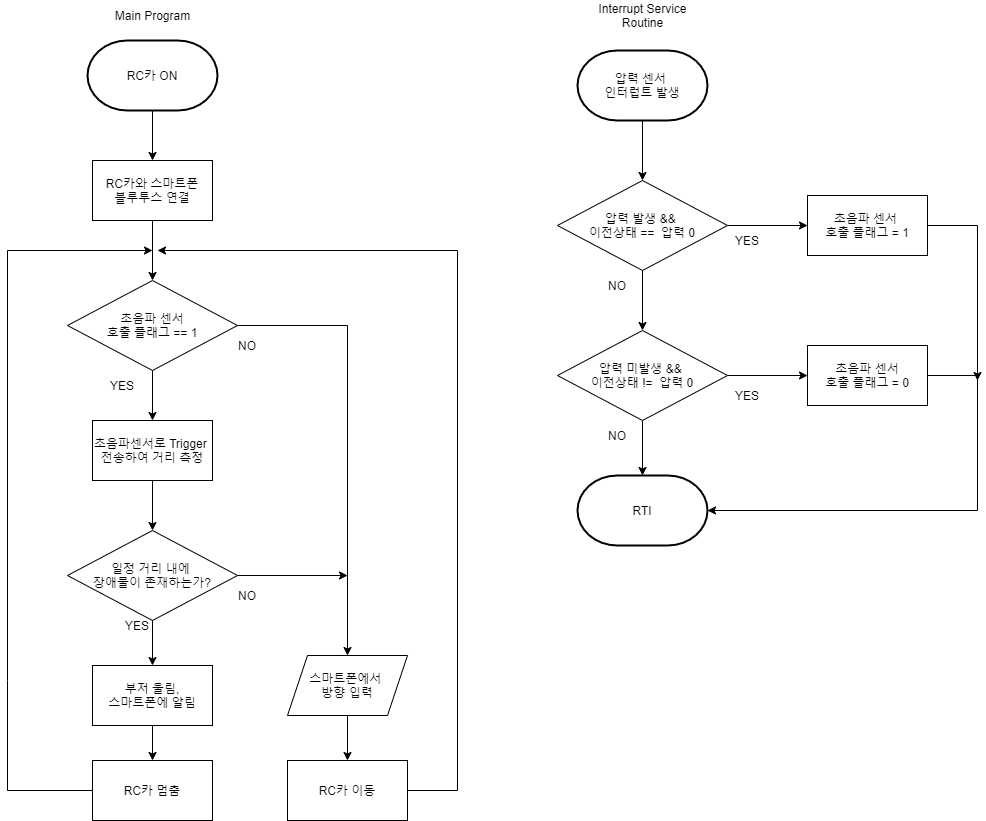

The diagram above was exported from draw.io. Its source (the exported page's mxGraphModel, read from the mxfile embedded in the PNG):
<mxGraphModel dx="1422" dy="705" grid="1" gridSize="10" guides="1" tooltips="1" connect="1" arrows="1" fold="1" page="1" pageScale="1" pageWidth="827" pageHeight="1169" math="0" shadow="0">
  <root>
    <mxCell id="WIyWlLk6GJQsqaUBKTNV-0" />
    <mxCell id="WIyWlLk6GJQsqaUBKTNV-1" parent="WIyWlLk6GJQsqaUBKTNV-0" />
    <mxCell id="Ph25joJ_-rBzq6rPuhgD-67" style="edgeStyle=orthogonalEdgeStyle;rounded=0;orthogonalLoop=1;jettySize=auto;html=1;" edge="1" parent="WIyWlLk6GJQsqaUBKTNV-1" source="Ph25joJ_-rBzq6rPuhgD-64" target="Ph25joJ_-rBzq6rPuhgD-65">
      <mxGeometry relative="1" as="geometry" />
    </mxCell>
    <mxCell id="Ph25joJ_-rBzq6rPuhgD-64" value="RC카 ON" style="strokeWidth=2;html=1;shape=mxgraph.flowchart.terminator;whiteSpace=wrap;" vertex="1" parent="WIyWlLk6GJQsqaUBKTNV-1">
      <mxGeometry x="130" y="80" width="130" height="70" as="geometry" />
    </mxCell>
    <mxCell id="Ph25joJ_-rBzq6rPuhgD-68" style="edgeStyle=orthogonalEdgeStyle;rounded=0;orthogonalLoop=1;jettySize=auto;html=1;entryX=0.5;entryY=0;entryDx=0;entryDy=0;" edge="1" parent="WIyWlLk6GJQsqaUBKTNV-1" source="Ph25joJ_-rBzq6rPuhgD-65" target="Ph25joJ_-rBzq6rPuhgD-70">
      <mxGeometry relative="1" as="geometry">
        <mxPoint x="195" y="330" as="targetPoint" />
      </mxGeometry>
    </mxCell>
    <mxCell id="Ph25joJ_-rBzq6rPuhgD-65" value="RC카와 스마트폰&lt;br&gt;블루투스 연결" style="rounded=0;whiteSpace=wrap;html=1;" vertex="1" parent="WIyWlLk6GJQsqaUBKTNV-1">
      <mxGeometry x="135" y="200" width="120" height="60" as="geometry" />
    </mxCell>
    <mxCell id="Ph25joJ_-rBzq6rPuhgD-93" style="edgeStyle=orthogonalEdgeStyle;rounded=0;orthogonalLoop=1;jettySize=auto;html=1;entryX=0.5;entryY=0;entryDx=0;entryDy=0;" edge="1" parent="WIyWlLk6GJQsqaUBKTNV-1" source="Ph25joJ_-rBzq6rPuhgD-69" target="Ph25joJ_-rBzq6rPuhgD-90">
      <mxGeometry relative="1" as="geometry" />
    </mxCell>
    <mxCell id="Ph25joJ_-rBzq6rPuhgD-103" style="edgeStyle=orthogonalEdgeStyle;rounded=0;orthogonalLoop=1;jettySize=auto;html=1;" edge="1" parent="WIyWlLk6GJQsqaUBKTNV-1" source="Ph25joJ_-rBzq6rPuhgD-69">
      <mxGeometry relative="1" as="geometry">
        <mxPoint x="390" y="615" as="targetPoint" />
      </mxGeometry>
    </mxCell>
    <mxCell id="Ph25joJ_-rBzq6rPuhgD-69" value="일정 거리 내에 &lt;br&gt;장애물이 존재하는가?" style="rhombus;whiteSpace=wrap;html=1;" vertex="1" parent="WIyWlLk6GJQsqaUBKTNV-1">
      <mxGeometry x="110" y="570" width="170" height="90" as="geometry" />
    </mxCell>
    <mxCell id="Ph25joJ_-rBzq6rPuhgD-102" style="edgeStyle=orthogonalEdgeStyle;rounded=0;orthogonalLoop=1;jettySize=auto;html=1;entryX=0.5;entryY=0;entryDx=0;entryDy=0;" edge="1" parent="WIyWlLk6GJQsqaUBKTNV-1" source="Ph25joJ_-rBzq6rPuhgD-70" target="Ph25joJ_-rBzq6rPuhgD-78">
      <mxGeometry relative="1" as="geometry">
        <mxPoint x="390" y="365" as="targetPoint" />
      </mxGeometry>
    </mxCell>
    <mxCell id="Ph25joJ_-rBzq6rPuhgD-121" style="edgeStyle=orthogonalEdgeStyle;rounded=0;orthogonalLoop=1;jettySize=auto;html=1;entryX=0.5;entryY=0;entryDx=0;entryDy=0;" edge="1" parent="WIyWlLk6GJQsqaUBKTNV-1" source="Ph25joJ_-rBzq6rPuhgD-70" target="Ph25joJ_-rBzq6rPuhgD-119">
      <mxGeometry relative="1" as="geometry" />
    </mxCell>
    <mxCell id="Ph25joJ_-rBzq6rPuhgD-70" value="초음파 센서&lt;br&gt;호출 플래그 == 1" style="rhombus;whiteSpace=wrap;html=1;" vertex="1" parent="WIyWlLk6GJQsqaUBKTNV-1">
      <mxGeometry x="110" y="320" width="170" height="90" as="geometry" />
    </mxCell>
    <mxCell id="Ph25joJ_-rBzq6rPuhgD-83" style="edgeStyle=orthogonalEdgeStyle;rounded=0;orthogonalLoop=1;jettySize=auto;html=1;entryX=0.5;entryY=0;entryDx=0;entryDy=0;" edge="1" parent="WIyWlLk6GJQsqaUBKTNV-1" source="Ph25joJ_-rBzq6rPuhgD-78" target="Ph25joJ_-rBzq6rPuhgD-79">
      <mxGeometry relative="1" as="geometry" />
    </mxCell>
    <mxCell id="Ph25joJ_-rBzq6rPuhgD-78" value="스마트폰에서 &lt;br&gt;방향 입력" style="shape=parallelogram;perimeter=parallelogramPerimeter;whiteSpace=wrap;html=1;fixedSize=1;" vertex="1" parent="WIyWlLk6GJQsqaUBKTNV-1">
      <mxGeometry x="330" y="695" width="120" height="60" as="geometry" />
    </mxCell>
    <mxCell id="Ph25joJ_-rBzq6rPuhgD-123" style="edgeStyle=orthogonalEdgeStyle;rounded=0;orthogonalLoop=1;jettySize=auto;html=1;" edge="1" parent="WIyWlLk6GJQsqaUBKTNV-1" source="Ph25joJ_-rBzq6rPuhgD-79">
      <mxGeometry relative="1" as="geometry">
        <mxPoint x="200" y="290" as="targetPoint" />
        <Array as="points">
          <mxPoint x="500" y="830" />
          <mxPoint x="500" y="290" />
        </Array>
      </mxGeometry>
    </mxCell>
    <mxCell id="Ph25joJ_-rBzq6rPuhgD-79" value="RC카 이동" style="rounded=0;whiteSpace=wrap;html=1;" vertex="1" parent="WIyWlLk6GJQsqaUBKTNV-1">
      <mxGeometry x="330" y="800" width="120" height="60" as="geometry" />
    </mxCell>
    <mxCell id="Ph25joJ_-rBzq6rPuhgD-88" value="NO" style="text;html=1;strokeColor=none;fillColor=none;align=center;verticalAlign=middle;whiteSpace=wrap;rounded=0;" vertex="1" parent="WIyWlLk6GJQsqaUBKTNV-1">
      <mxGeometry x="260" y="370" width="60" height="30" as="geometry" />
    </mxCell>
    <mxCell id="Ph25joJ_-rBzq6rPuhgD-89" value="YES" style="text;html=1;strokeColor=none;fillColor=none;align=center;verticalAlign=middle;whiteSpace=wrap;rounded=0;" vertex="1" parent="WIyWlLk6GJQsqaUBKTNV-1">
      <mxGeometry x="135" y="410" width="60" height="30" as="geometry" />
    </mxCell>
    <mxCell id="Ph25joJ_-rBzq6rPuhgD-94" style="edgeStyle=orthogonalEdgeStyle;rounded=0;orthogonalLoop=1;jettySize=auto;html=1;" edge="1" parent="WIyWlLk6GJQsqaUBKTNV-1" source="Ph25joJ_-rBzq6rPuhgD-90" target="Ph25joJ_-rBzq6rPuhgD-91">
      <mxGeometry relative="1" as="geometry" />
    </mxCell>
    <mxCell id="Ph25joJ_-rBzq6rPuhgD-90" value="부저 울림,&lt;br&gt;스마트폰에 알림" style="rounded=0;whiteSpace=wrap;html=1;" vertex="1" parent="WIyWlLk6GJQsqaUBKTNV-1">
      <mxGeometry x="135" y="705" width="120" height="60" as="geometry" />
    </mxCell>
    <mxCell id="Ph25joJ_-rBzq6rPuhgD-97" style="edgeStyle=orthogonalEdgeStyle;rounded=0;orthogonalLoop=1;jettySize=auto;html=1;" edge="1" parent="WIyWlLk6GJQsqaUBKTNV-1" source="Ph25joJ_-rBzq6rPuhgD-91">
      <mxGeometry relative="1" as="geometry">
        <mxPoint x="195" y="290" as="targetPoint" />
        <Array as="points">
          <mxPoint x="50" y="720" />
          <mxPoint x="50" y="290" />
          <mxPoint x="170" y="290" />
        </Array>
      </mxGeometry>
    </mxCell>
    <mxCell id="Ph25joJ_-rBzq6rPuhgD-91" value="RC카 멈춤" style="rounded=0;whiteSpace=wrap;html=1;" vertex="1" parent="WIyWlLk6GJQsqaUBKTNV-1">
      <mxGeometry x="135" y="800" width="120" height="60" as="geometry" />
    </mxCell>
    <mxCell id="Ph25joJ_-rBzq6rPuhgD-98" value="YES" style="text;html=1;strokeColor=none;fillColor=none;align=center;verticalAlign=middle;whiteSpace=wrap;rounded=0;" vertex="1" parent="WIyWlLk6GJQsqaUBKTNV-1">
      <mxGeometry x="150" y="650" width="60" height="30" as="geometry" />
    </mxCell>
    <mxCell id="Ph25joJ_-rBzq6rPuhgD-99" value="NO" style="text;html=1;strokeColor=none;fillColor=none;align=center;verticalAlign=middle;whiteSpace=wrap;rounded=0;" vertex="1" parent="WIyWlLk6GJQsqaUBKTNV-1">
      <mxGeometry x="260" y="620" width="60" height="30" as="geometry" />
    </mxCell>
    <mxCell id="Ph25joJ_-rBzq6rPuhgD-105" style="edgeStyle=orthogonalEdgeStyle;rounded=0;orthogonalLoop=1;jettySize=auto;html=1;entryX=0.5;entryY=0;entryDx=0;entryDy=0;" edge="1" parent="WIyWlLk6GJQsqaUBKTNV-1" source="Ph25joJ_-rBzq6rPuhgD-106" target="Ph25joJ_-rBzq6rPuhgD-109">
      <mxGeometry relative="1" as="geometry" />
    </mxCell>
    <mxCell id="Ph25joJ_-rBzq6rPuhgD-106" value="압력 센서 &lt;br&gt;인터럽트 발생" style="strokeWidth=2;html=1;shape=mxgraph.flowchart.terminator;whiteSpace=wrap;" vertex="1" parent="WIyWlLk6GJQsqaUBKTNV-1">
      <mxGeometry x="620" y="90" width="130" height="70" as="geometry" />
    </mxCell>
    <mxCell id="Ph25joJ_-rBzq6rPuhgD-107" style="edgeStyle=orthogonalEdgeStyle;rounded=0;orthogonalLoop=1;jettySize=auto;html=1;entryX=0.5;entryY=0;entryDx=0;entryDy=0;" edge="1" parent="WIyWlLk6GJQsqaUBKTNV-1" source="Ph25joJ_-rBzq6rPuhgD-109" target="Ph25joJ_-rBzq6rPuhgD-111">
      <mxGeometry relative="1" as="geometry" />
    </mxCell>
    <mxCell id="Ph25joJ_-rBzq6rPuhgD-108" style="edgeStyle=orthogonalEdgeStyle;rounded=0;orthogonalLoop=1;jettySize=auto;html=1;entryX=0;entryY=0.5;entryDx=0;entryDy=0;" edge="1" parent="WIyWlLk6GJQsqaUBKTNV-1" source="Ph25joJ_-rBzq6rPuhgD-109" target="Ph25joJ_-rBzq6rPuhgD-114">
      <mxGeometry relative="1" as="geometry">
        <mxPoint x="840" y="265" as="targetPoint" />
      </mxGeometry>
    </mxCell>
    <mxCell id="Ph25joJ_-rBzq6rPuhgD-109" value="압력 발생 &amp;amp;&amp;amp; &lt;br&gt;이전상태 ==&amp;nbsp; 압력 0" style="rhombus;whiteSpace=wrap;html=1;" vertex="1" parent="WIyWlLk6GJQsqaUBKTNV-1">
      <mxGeometry x="600" y="220" width="170" height="90" as="geometry" />
    </mxCell>
    <mxCell id="Ph25joJ_-rBzq6rPuhgD-110" style="edgeStyle=orthogonalEdgeStyle;rounded=0;orthogonalLoop=1;jettySize=auto;html=1;entryX=0;entryY=0.5;entryDx=0;entryDy=0;" edge="1" parent="WIyWlLk6GJQsqaUBKTNV-1" source="Ph25joJ_-rBzq6rPuhgD-111" target="Ph25joJ_-rBzq6rPuhgD-115">
      <mxGeometry relative="1" as="geometry" />
    </mxCell>
    <mxCell id="Ph25joJ_-rBzq6rPuhgD-126" style="edgeStyle=orthogonalEdgeStyle;rounded=0;orthogonalLoop=1;jettySize=auto;html=1;entryX=0.5;entryY=0;entryDx=0;entryDy=0;entryPerimeter=0;" edge="1" parent="WIyWlLk6GJQsqaUBKTNV-1" source="Ph25joJ_-rBzq6rPuhgD-111" target="Ph25joJ_-rBzq6rPuhgD-125">
      <mxGeometry relative="1" as="geometry" />
    </mxCell>
    <mxCell id="Ph25joJ_-rBzq6rPuhgD-111" value="압력 미발생 &amp;amp;&amp;amp; &lt;br&gt;이전상태 !=&amp;nbsp; 압력 0" style="rhombus;whiteSpace=wrap;html=1;" vertex="1" parent="WIyWlLk6GJQsqaUBKTNV-1">
      <mxGeometry x="600" y="370" width="170" height="90" as="geometry" />
    </mxCell>
    <mxCell id="Ph25joJ_-rBzq6rPuhgD-112" value="NO" style="text;html=1;strokeColor=none;fillColor=none;align=center;verticalAlign=middle;whiteSpace=wrap;rounded=0;" vertex="1" parent="WIyWlLk6GJQsqaUBKTNV-1">
      <mxGeometry x="630" y="310" width="60" height="30" as="geometry" />
    </mxCell>
    <mxCell id="Ph25joJ_-rBzq6rPuhgD-113" value="YES" style="text;html=1;strokeColor=none;fillColor=none;align=center;verticalAlign=middle;whiteSpace=wrap;rounded=0;" vertex="1" parent="WIyWlLk6GJQsqaUBKTNV-1">
      <mxGeometry x="760" y="265" width="60" height="30" as="geometry" />
    </mxCell>
    <mxCell id="Ph25joJ_-rBzq6rPuhgD-128" style="edgeStyle=orthogonalEdgeStyle;rounded=0;orthogonalLoop=1;jettySize=auto;html=1;" edge="1" parent="WIyWlLk6GJQsqaUBKTNV-1" source="Ph25joJ_-rBzq6rPuhgD-114">
      <mxGeometry relative="1" as="geometry">
        <mxPoint x="1020" y="420" as="targetPoint" />
      </mxGeometry>
    </mxCell>
    <mxCell id="Ph25joJ_-rBzq6rPuhgD-114" value="초음파 센서 &lt;br&gt;호출 플래그 = 1" style="rounded=0;whiteSpace=wrap;html=1;" vertex="1" parent="WIyWlLk6GJQsqaUBKTNV-1">
      <mxGeometry x="850" y="235" width="120" height="60" as="geometry" />
    </mxCell>
    <mxCell id="Ph25joJ_-rBzq6rPuhgD-127" style="edgeStyle=orthogonalEdgeStyle;rounded=0;orthogonalLoop=1;jettySize=auto;html=1;entryX=1;entryY=0.5;entryDx=0;entryDy=0;entryPerimeter=0;" edge="1" parent="WIyWlLk6GJQsqaUBKTNV-1" source="Ph25joJ_-rBzq6rPuhgD-115" target="Ph25joJ_-rBzq6rPuhgD-125">
      <mxGeometry relative="1" as="geometry">
        <mxPoint x="760" y="550" as="targetPoint" />
        <Array as="points">
          <mxPoint x="1020" y="415" />
          <mxPoint x="1020" y="550" />
        </Array>
      </mxGeometry>
    </mxCell>
    <mxCell id="Ph25joJ_-rBzq6rPuhgD-115" value="초음파 센서&lt;br&gt;호출 플래그 = 0" style="rounded=0;whiteSpace=wrap;html=1;" vertex="1" parent="WIyWlLk6GJQsqaUBKTNV-1">
      <mxGeometry x="850" y="385" width="120" height="60" as="geometry" />
    </mxCell>
    <mxCell id="Ph25joJ_-rBzq6rPuhgD-116" value="YES" style="text;html=1;strokeColor=none;fillColor=none;align=center;verticalAlign=middle;whiteSpace=wrap;rounded=0;" vertex="1" parent="WIyWlLk6GJQsqaUBKTNV-1">
      <mxGeometry x="760" y="420" width="60" height="30" as="geometry" />
    </mxCell>
    <mxCell id="Ph25joJ_-rBzq6rPuhgD-117" value="Main Program" style="text;html=1;strokeColor=none;fillColor=none;align=center;verticalAlign=middle;whiteSpace=wrap;rounded=0;" vertex="1" parent="WIyWlLk6GJQsqaUBKTNV-1">
      <mxGeometry x="147.5" y="40" width="95" height="30" as="geometry" />
    </mxCell>
    <mxCell id="Ph25joJ_-rBzq6rPuhgD-118" value="Interrupt Service Routine" style="text;html=1;strokeColor=none;fillColor=none;align=center;verticalAlign=middle;whiteSpace=wrap;rounded=0;" vertex="1" parent="WIyWlLk6GJQsqaUBKTNV-1">
      <mxGeometry x="637.5" y="40" width="95" height="30" as="geometry" />
    </mxCell>
    <mxCell id="Ph25joJ_-rBzq6rPuhgD-122" style="edgeStyle=orthogonalEdgeStyle;rounded=0;orthogonalLoop=1;jettySize=auto;html=1;entryX=0.5;entryY=0;entryDx=0;entryDy=0;" edge="1" parent="WIyWlLk6GJQsqaUBKTNV-1" source="Ph25joJ_-rBzq6rPuhgD-119" target="Ph25joJ_-rBzq6rPuhgD-69">
      <mxGeometry relative="1" as="geometry" />
    </mxCell>
    <mxCell id="Ph25joJ_-rBzq6rPuhgD-119" value="초음파센서로 Trigger&amp;nbsp; 전송하여 거리 측정" style="rounded=0;whiteSpace=wrap;html=1;" vertex="1" parent="WIyWlLk6GJQsqaUBKTNV-1">
      <mxGeometry x="135" y="460" width="120" height="60" as="geometry" />
    </mxCell>
    <mxCell id="Ph25joJ_-rBzq6rPuhgD-125" value="RTI" style="strokeWidth=2;html=1;shape=mxgraph.flowchart.terminator;whiteSpace=wrap;" vertex="1" parent="WIyWlLk6GJQsqaUBKTNV-1">
      <mxGeometry x="620" y="515" width="130" height="70" as="geometry" />
    </mxCell>
    <mxCell id="Ph25joJ_-rBzq6rPuhgD-129" value="NO" style="text;html=1;strokeColor=none;fillColor=none;align=center;verticalAlign=middle;whiteSpace=wrap;rounded=0;" vertex="1" parent="WIyWlLk6GJQsqaUBKTNV-1">
      <mxGeometry x="630" y="460" width="60" height="30" as="geometry" />
    </mxCell>
  </root>
</mxGraphModel>